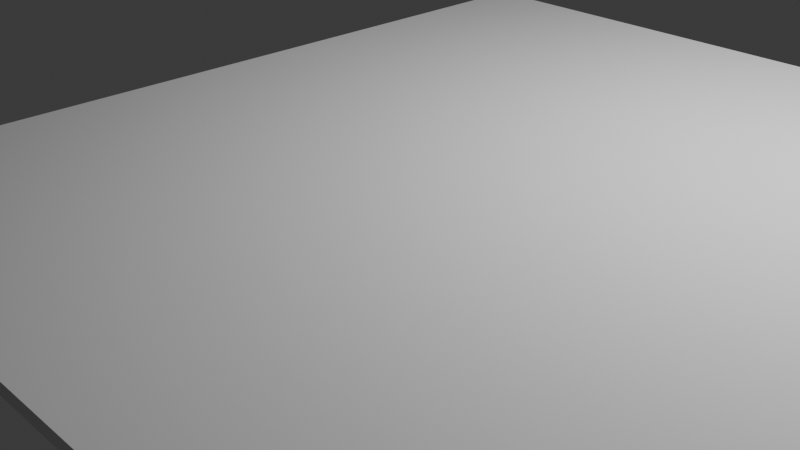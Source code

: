 # Source: 1st.blend  (saved by Blender 4.0.36; exported with 4.5.12 LTS)
import bpy
from mathutils import Matrix  # noqa: F401  (used for matrix-valued properties, if any)

bpy.ops.wm.read_factory_settings(use_empty=True)
scene = bpy.context.scene
scene.name = 'Scene'

# ---- collections
col_collection = bpy.data.collections.new('Collection'); scene.collection.children.link(col_collection)

# ---- world
world_world = bpy.data.worlds.new('World'); scene.world = world_world
world_world.use_nodes = True; world_world.node_tree.nodes.clear()
_N = world_world.node_tree.nodes; _L = world_world.node_tree.links
n0 = _N.new('ShaderNodeOutputWorld'); n0.name = 'World Output'; n0.location = (300, 300)
n1 = _N.new('ShaderNodeBackground'); n1.name = 'Background'; n1.location = (10, 300)
n1.inputs[0].default_value = (0.05088, 0.05088, 0.05088, 1.0)
_L.new(n1.outputs[0], n0.inputs[0])
n0.is_active_output = True
world_world.color = (0.05088, 0.05088, 0.05088)
world_world.use_sun_shadow = False
world_world.sun_shadow_jitter_overblur = 0.0

# ---- cameras
cam_camera = bpy.data.cameras.new('Camera')
cam_camera.clip_end = 100.0
cam_camera.ortho_scale = 7.314

# ---- lights
light_light = bpy.data.lights.new('Light', 'POINT')
light_light.transmission_factor = 0.0
light_light.use_soft_falloff = False
light_light.energy = 1000.0
light_light.shadow_soft_size = 0.1
light_light.shadow_maximum_resolution = 0.006
light_light.use_absolute_resolution = True

# ---- meshes
me_cube_001 = bpy.data.meshes.new('Cube.001')
me_cube_001.from_pydata([(-1.0, -1.0, -1.0), (-1.0, -1.0, 1.0), (-1.0, 1.0, -1.0), (-1.0, 1.0, 1.0), (1.0, -1.0, -1.0), (1.0, -1.0, 1.0), (1.0, 1.0, -1.0), (1.0, 1.0, 1.0)], [], [(0, 1, 3, 2), (2, 3, 7, 6), (6, 7, 5, 4), (4, 5, 1, 0), (2, 6, 4, 0), (7, 3, 1, 5)])
_uv = me_cube_001.uv_layers.new(name='UVMap')
_uv.uv.foreach_set('vector', [0.375, 0.0, 0.625, 0.0, 0.625, 0.25, 0.375, 0.25, 0.375, 0.25, 0.625, 0.25, 0.625, 0.5, 0.375, 0.5, 0.375, 0.5, 0.625, 0.5, 0.625, 0.75, 0.375, 0.75, 0.375, 0.75, 0.625, 0.75, 0.625, 1.0, 0.375, 1.0, 0.125, 0.5, 0.375, 0.5, 0.375, 0.75, 0.125, 0.75, 0.625, 0.5, 0.875, 0.5, 0.875, 0.75, 0.625, 0.75])
me_cube_001.update()
me_cylinder = bpy.data.meshes.new('Cylinder')
me_cylinder.from_pydata([(0.0, 1.0, -1.0), (0.0, 1.0, 1.0), (0.1951, 0.9808, -1.0), (0.1951, 0.9808, 1.0), (0.3827, 0.9239, -1.0), (0.3827, 0.9239, 1.0), (0.5556, 0.8315, -1.0), (0.5556, 0.8315, 1.0), (0.7071, 0.7071, -1.0), (0.7071, 0.7071, 1.0), (0.8315, 0.5556, -1.0), (0.8315, 0.5556, 1.0), (0.9239, 0.3827, -1.0), (0.9239, 0.3827, 1.0), (0.9808, 0.1951, -1.0), (0.9808, 0.1951, 1.0), (1.0, 0.0, -1.0), (1.0, 0.0, 1.0), (0.9808, -0.1951, -1.0), (0.9808, -0.1951, 1.0), (0.9239, -0.3827, -1.0), (0.9239, -0.3827, 1.0), (0.8315, -0.5556, -1.0), (0.8315, -0.5556, 1.0), (0.7071, -0.7071, -1.0), (0.7071, -0.7071, 1.0), (0.5556, -0.8315, -1.0), (0.5556, -0.8315, 1.0), (0.3827, -0.9239, -1.0), (0.3827, -0.9239, 1.0), (0.1951, -0.9808, -1.0), (0.1951, -0.9808, 1.0), (0.0, -1.0, -1.0), (0.0, -1.0, 1.0), (-0.1951, -0.9808, -1.0), (-0.1951, -0.9808, 1.0), (-0.3827, -0.9239, -1.0), (-0.3827, -0.9239, 1.0), (-0.5556, -0.8315, -1.0), (-0.5556, -0.8315, 1.0), (-0.7071, -0.7071, -1.0), (-0.7071, -0.7071, 1.0), (-0.8315, -0.5556, -1.0), (-0.8315, -0.5556, 1.0), (-0.9239, -0.3827, -1.0), (-0.9239, -0.3827, 1.0), (-0.9808, -0.1951, -1.0), (-0.9808, -0.1951, 1.0), (-1.0, 0.0, -1.0), (-1.0, 0.0, 1.0), (-0.9808, 0.1951, -1.0), (-0.9808, 0.1951, 1.0), (-0.9239, 0.3827, -1.0), (-0.9239, 0.3827, 1.0), (-0.8315, 0.5556, -1.0), (-0.8315, 0.5556, 1.0), (-0.7071, 0.7071, -1.0), (-0.7071, 0.7071, 1.0), (-0.5556, 0.8315, -1.0), (-0.5556, 0.8315, 1.0), (-0.3827, 0.9239, -1.0), (-0.3827, 0.9239, 1.0), (-0.1951, 0.9808, -1.0), (-0.1951, 0.9808, 1.0)], [], [(0, 1, 3, 2), (2, 3, 5, 4), (4, 5, 7, 6), (6, 7, 9, 8), (8, 9, 11, 10), (10, 11, 13, 12), (12, 13, 15, 14), (14, 15, 17, 16), (16, 17, 19, 18), (18, 19, 21, 20), (20, 21, 23, 22), (22, 23, 25, 24), (24, 25, 27, 26), (26, 27, 29, 28), (28, 29, 31, 30), (30, 31, 33, 32), (32, 33, 35, 34), (34, 35, 37, 36), (36, 37, 39, 38), (38, 39, 41, 40), (40, 41, 43, 42), (42, 43, 45, 44), (44, 45, 47, 46), (46, 47, 49, 48), (48, 49, 51, 50), (50, 51, 53, 52), (52, 53, 55, 54), (54, 55, 57, 56), (56, 57, 59, 58), (58, 59, 61, 60), (3, 1, 63, 61, 59, 57, 55, 53, 51, 49, 47, 45, 43, 41, 39, 37, 35, 33, 31, 29, 27, 25, 23, 21, 19, 17, 15, 13, 11, 9, 7, 5), (60, 61, 63, 62), (62, 63, 1, 0), (0, 2, 4, 6, 8, 10, 12, 14, 16, 18, 20, 22, 24, 26, 28, 30, 32, 34, 36, 38, 40, 42, 44, 46, 48, 50, 52, 54, 56, 58, 60, 62)])
_uv = me_cylinder.uv_layers.new(name='UVMap')
_uv.uv.foreach_set('vector', [1.0, 0.5, 1.0, 1.0, 0.9688, 1.0, 0.9688, 0.5, 0.9688, 0.5, 0.9688, 1.0, 0.9375, 1.0, 0.9375, 0.5, 0.9375, 0.5, 0.9375, 1.0, 0.9062, 1.0, 0.9062, 0.5, 0.9062, 0.5, 0.9062, 1.0, 0.875, 1.0, 0.875, 0.5, 0.875, 0.5, 0.875, 1.0, 0.8438, 1.0, 0.8438, 0.5, 0.8438, 0.5, 0.8438, 1.0, 0.8125, 1.0, 0.8125, 0.5, 0.8125, 0.5, 0.8125, 1.0, 0.7812, 1.0, 0.7812, 0.5, 0.7812, 0.5, 0.7812, 1.0, 0.75, 1.0, 0.75, 0.5, 0.75, 0.5, 0.75, 1.0, 0.7188, 1.0, 0.7188, 0.5, 0.7188, 0.5, 0.7188, 1.0, 0.6875, 1.0, 0.6875, 0.5, 0.6875, 0.5, 0.6875, 1.0, 0.6562, 1.0, 0.6562, 0.5, 0.6562, 0.5, 0.6562, 1.0, 0.625, 1.0, 0.625, 0.5, 0.625, 0.5, 0.625, 1.0, 0.5938, 1.0, 0.5938, 0.5, 0.5938, 0.5, 0.5938, 1.0, 0.5625, 1.0, 0.5625, 0.5, 0.5625, 0.5, 0.5625, 1.0, 0.5312, 1.0, 0.5312, 0.5, 0.5312, 0.5, 0.5312, 1.0, 0.5, 1.0, 0.5, 0.5, 0.5, 0.5, 0.5, 1.0, 0.4688, 1.0, 0.4688, 0.5, 0.4688, 0.5, 0.4688, 1.0, 0.4375, 1.0, 0.4375, 0.5, 0.4375, 0.5, 0.4375, 1.0, 0.4062, 1.0, 0.4062, 0.5, 0.4062, 0.5, 0.4062, 1.0, 0.375, 1.0, 0.375, 0.5, 0.375, 0.5, 0.375, 1.0, 0.3438, 1.0, 0.3438, 0.5, 0.3438, 0.5, 0.3438, 1.0, 0.3125, 1.0, 0.3125, 0.5, 0.3125, 0.5, 0.3125, 1.0, 0.2812, 1.0, 0.2812, 0.5, 0.2812, 0.5, 0.2812, 1.0, 0.25, 1.0, 0.25, 0.5, 0.25, 0.5, 0.25, 1.0, 0.2188, 1.0, 0.2188, 0.5, 0.2188, 0.5, 0.2188, 1.0, 0.1875, 1.0, 0.1875, 0.5, 0.1875, 0.5, 0.1875, 1.0, 0.1562, 1.0, 0.1562, 0.5, 0.1562, 0.5, 0.1562, 1.0, 0.125, 1.0, 0.125, 0.5, 0.125, 0.5, 0.125, 1.0, 0.09375, 1.0, 0.09375, 0.5, 0.09375, 0.5, 0.09375, 1.0, 0.0625, 1.0, 0.0625, 0.5, 0.2968, 0.4854, 0.25, 0.49, 0.2032, 0.4854, 0.1582, 0.4717, 0.1167, 0.4496, 0.08029, 0.4197, 0.05045, 0.3833, 0.02827, 0.3418, 0.01461, 0.2968, 0.01, 0.25, 0.01461, 0.2032, 0.02827, 0.1582, 0.05045, 0.1167, 0.08029, 0.08029, 0.1167, 0.05045, 0.1582, 0.02827, 0.2032, 0.01461, 0.25, 0.01, 0.2968, 0.01461, 0.3418, 0.02827, 0.3833, 0.05045, 0.4197, 0.08029, 0.4496, 0.1167, 0.4717, 0.1582, 0.4854, 0.2032, 0.49, 0.25, 0.4854, 0.2968, 0.4717, 0.3418, 0.4496, 0.3833, 0.4197, 0.4197, 0.3833, 0.4496, 0.3418, 0.4717, 0.0625, 0.5, 0.0625, 1.0, 0.03125, 1.0, 0.03125, 0.5, 0.03125, 0.5, 0.03125, 1.0, 0.0, 1.0, 0.0, 0.5, 0.75, 0.49, 0.7968, 0.4854, 0.8418, 0.4717, 0.8833, 0.4496, 0.9197, 0.4197, 0.9496, 0.3833, 0.9717, 0.3418, 0.9854, 0.2968, 0.99, 0.25, 0.9854, 0.2032, 0.9717, 0.1582, 0.9496, 0.1167, 0.9197, 0.08029, 0.8833, 0.05045, 0.8418, 0.02827, 0.7968, 0.01461, 0.75, 0.01, 0.7032, 0.01461, 0.6582, 0.02827, 0.6167, 0.05045, 0.5803, 0.08029, 0.5504, 0.1167, 0.5283, 0.1582, 0.5146, 0.2032, 0.51, 0.25, 0.5146, 0.2968, 0.5283, 0.3418, 0.5504, 0.3833, 0.5803, 0.4197, 0.6167, 0.4496, 0.6582, 0.4717, 0.7032, 0.4854])
me_cylinder.update()

# ---- objects
ob_light = bpy.data.objects.new('Light', light_light)
ob_camera = bpy.data.objects.new('Camera', cam_camera)
ob_cube = bpy.data.objects.new('Cube', me_cube_001)
ob_cylinder = bpy.data.objects.new('Cylinder', me_cylinder)

# ---- transforms, parenting, visibility, modifiers, constraints
ob_light.location = (4.076, 1.005, 5.904)
ob_light.rotation_euler = (0.6503, 0.05522, 1.866)
ob_light.lock_rotations_4d = False
ob_light.empty_display_type = 'ARROWS'
ob_light.color = (0.0, 0.0, 0.0, 0.0)
ob_light.lineart.crease_threshold = 0.0
ob_camera.location = (7.359, -6.926, 4.958)
ob_camera.rotation_euler = (1.109, 0.0, 0.8149)
ob_camera.lock_rotations_4d = False
ob_camera.empty_display_type = 'ARROWS'
ob_camera.color = (0.0, 0.0, 0.0, 0.0)
ob_camera.display_type = 'WIRE'
ob_camera.lineart.crease_threshold = 0.0
ob_cube.location = (2.609, -0.9824, 1.437)
ob_cube.scale = (4.052, 4.07, 0.05446)
ob_cylinder.location = (3.71, -1.276, -0.3146)
ob_cylinder.scale = (-1.214, 0.4268, -1.773)

# ---- collection membership
col_collection.objects.link(ob_light)
col_collection.objects.link(ob_camera)
col_collection.objects.link(ob_cube)
col_collection.objects.link(ob_cylinder)

# ---- scene / render settings (as saved in the file)
scene.camera = ob_camera
scene.frame_start = 1; scene.frame_end = 250; scene.frame_set(0)
scene.render.engine = 'BLENDER_EEVEE_NEXT'
scene.cycles.sampling_pattern = 'TABULATED_SOBOL'
bpy.context.view_layer.update()
